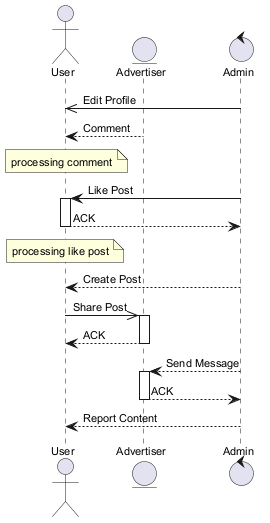

The diagram above was rendered by PlantUML. Its source (embedded in the PNG):
@startuml
skinparam backgroundColor #FFFFFF
skinparam classBackgroundColor #F1F8E9
skinparam classBorderColor #33691E
skinparam defaultFontSize 11
actor "User" as U
entity "Advertiser" as A
control "Admin" as A2
A2 ->> U : Edit Profile
A --> U : Comment
note over U : processing comment
A2 -> U : Like Post
activate U
U --> A2 : ACK
deactivate U
note over U : processing like post
A2 --> U : Create Post
U ->> A : Share Post
activate A
A --> U : ACK
deactivate A
A2 --> A : Send Message
activate A
A --> A2 : ACK
deactivate A
A2 --> U : Report Content
@enduml